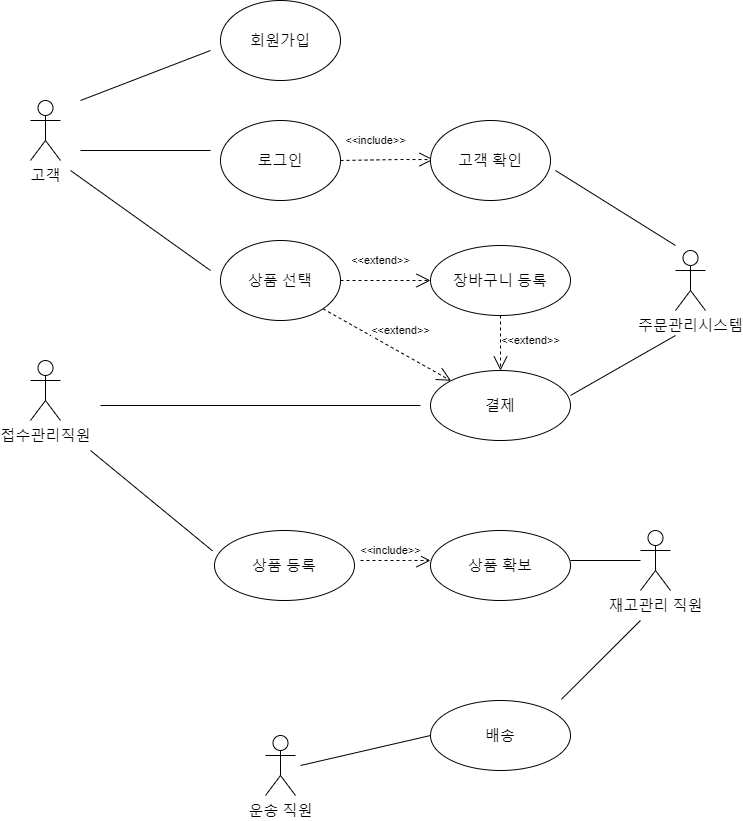

The diagram above was exported from draw.io. Its source (the exported page's mxGraphModel, read from the mxfile embedded in the PNG):
<mxGraphModel dx="1076" dy="541" grid="1" gridSize="15" guides="1" tooltips="1" connect="1" arrows="1" fold="1" page="1" pageScale="1" pageWidth="827" pageHeight="1169" math="0" shadow="0">
  <root>
    <mxCell id="0" />
    <mxCell id="1" parent="0" />
    <mxCell id="3Y5RsbIh42wcdEnceHqX-1" value="&lt;font style=&quot;font-size: 15px;&quot;&gt;고객&lt;/font&gt;" style="shape=umlActor;verticalLabelPosition=bottom;verticalAlign=top;html=1;outlineConnect=0;" parent="1" vertex="1">
      <mxGeometry x="90" y="200" width="30" height="60" as="geometry" />
    </mxCell>
    <mxCell id="3Y5RsbIh42wcdEnceHqX-2" value="&lt;font style=&quot;font-size: 15px;&quot;&gt;회원가입&lt;/font&gt;" style="ellipse;whiteSpace=wrap;html=1;" parent="1" vertex="1">
      <mxGeometry x="280" y="100" width="120" height="80" as="geometry" />
    </mxCell>
    <mxCell id="3Y5RsbIh42wcdEnceHqX-5" value="" style="endArrow=none;html=1;rounded=0;" parent="1" edge="1">
      <mxGeometry width="50" height="50" relative="1" as="geometry">
        <mxPoint x="270" y="150" as="sourcePoint" />
        <mxPoint x="140" y="200" as="targetPoint" />
      </mxGeometry>
    </mxCell>
    <mxCell id="3Y5RsbIh42wcdEnceHqX-6" value="&lt;font style=&quot;font-size: 15px;&quot;&gt;로그인&lt;/font&gt;" style="ellipse;whiteSpace=wrap;html=1;" parent="1" vertex="1">
      <mxGeometry x="280" y="220" width="120" height="80" as="geometry" />
    </mxCell>
    <mxCell id="3Y5RsbIh42wcdEnceHqX-7" value="&lt;font style=&quot;font-size: 15px;&quot;&gt;상품 선택&lt;/font&gt;" style="ellipse;whiteSpace=wrap;html=1;" parent="1" vertex="1">
      <mxGeometry x="280" y="340" width="120" height="80" as="geometry" />
    </mxCell>
    <mxCell id="3Y5RsbIh42wcdEnceHqX-9" value="" style="endArrow=none;html=1;rounded=0;" parent="1" edge="1">
      <mxGeometry width="50" height="50" relative="1" as="geometry">
        <mxPoint x="140" y="250" as="sourcePoint" />
        <mxPoint x="270" y="250" as="targetPoint" />
      </mxGeometry>
    </mxCell>
    <mxCell id="3Y5RsbIh42wcdEnceHqX-10" value="" style="endArrow=none;html=1;rounded=0;" parent="1" edge="1">
      <mxGeometry width="50" height="50" relative="1" as="geometry">
        <mxPoint x="130" y="270" as="sourcePoint" />
        <mxPoint x="270" y="370" as="targetPoint" />
        <Array as="points">
          <mxPoint x="270" y="370" />
        </Array>
      </mxGeometry>
    </mxCell>
    <mxCell id="3Y5RsbIh42wcdEnceHqX-12" value="&amp;lt;&amp;lt;include&amp;gt;&amp;gt;" style="endArrow=open;endSize=12;dashed=1;html=1;rounded=0;exitX=1;exitY=0.5;exitDx=0;exitDy=0;" parent="1" source="3Y5RsbIh42wcdEnceHqX-6" edge="1">
      <mxGeometry x="-0.2403" y="19" width="160" relative="1" as="geometry">
        <mxPoint x="333" y="259.09000000000003" as="sourcePoint" />
        <mxPoint x="493" y="259.09000000000003" as="targetPoint" />
        <Array as="points">
          <mxPoint x="460" y="259" />
        </Array>
        <mxPoint as="offset" />
      </mxGeometry>
    </mxCell>
    <mxCell id="3Y5RsbIh42wcdEnceHqX-11" value="&lt;font style=&quot;font-size: 15px;&quot;&gt;고객 확인&lt;/font&gt;" style="ellipse;whiteSpace=wrap;html=1;" parent="1" vertex="1">
      <mxGeometry x="490" y="220" width="120" height="80" as="geometry" />
    </mxCell>
    <mxCell id="3Y5RsbIh42wcdEnceHqX-16" value="&amp;lt;&amp;lt;extend&amp;gt;&amp;gt;" style="endArrow=open;endSize=12;dashed=1;html=1;rounded=0;exitX=1;exitY=0.5;exitDx=0;exitDy=0;entryX=0;entryY=0.5;entryDx=0;entryDy=0;" parent="1" source="3Y5RsbIh42wcdEnceHqX-7" target="3Y5RsbIh42wcdEnceHqX-17" edge="1">
      <mxGeometry x="-0.1111" y="20" width="160" relative="1" as="geometry">
        <mxPoint x="350" y="260" as="sourcePoint" />
        <mxPoint x="490" y="380" as="targetPoint" />
        <Array as="points" />
        <mxPoint as="offset" />
      </mxGeometry>
    </mxCell>
    <mxCell id="3Y5RsbIh42wcdEnceHqX-17" value="&lt;font style=&quot;font-size: 15px;&quot;&gt;장바구니 등록&lt;/font&gt;" style="ellipse;whiteSpace=wrap;html=1;" parent="1" vertex="1">
      <mxGeometry x="490" y="345" width="140" height="70" as="geometry" />
    </mxCell>
    <mxCell id="3Y5RsbIh42wcdEnceHqX-18" value="&lt;font style=&quot;font-size: 15px;&quot;&gt;결제&lt;/font&gt;" style="ellipse;whiteSpace=wrap;html=1;" parent="1" vertex="1">
      <mxGeometry x="490" y="470" width="140" height="70" as="geometry" />
    </mxCell>
    <mxCell id="3Y5RsbIh42wcdEnceHqX-19" value="&amp;lt;&amp;lt;extend&amp;gt;&amp;gt;" style="endArrow=open;endSize=12;dashed=1;html=1;rounded=0;entryX=0.5;entryY=0;entryDx=0;entryDy=0;" parent="1" source="3Y5RsbIh42wcdEnceHqX-17" target="3Y5RsbIh42wcdEnceHqX-18" edge="1">
      <mxGeometry x="-0.0909" y="30" width="160" relative="1" as="geometry">
        <mxPoint x="450" y="320" as="sourcePoint" />
        <mxPoint x="610" y="320" as="targetPoint" />
        <Array as="points" />
        <mxPoint as="offset" />
      </mxGeometry>
    </mxCell>
    <mxCell id="3Y5RsbIh42wcdEnceHqX-21" value="&amp;lt;&amp;lt;extend&amp;gt;&amp;gt;" style="endArrow=open;endSize=12;dashed=1;html=1;rounded=0;exitX=1;exitY=1;exitDx=0;exitDy=0;entryX=0;entryY=0;entryDx=0;entryDy=0;" parent="1" source="3Y5RsbIh42wcdEnceHqX-7" target="3Y5RsbIh42wcdEnceHqX-18" edge="1">
      <mxGeometry x="0.0655" y="19" width="160" relative="1" as="geometry">
        <mxPoint x="320" y="450" as="sourcePoint" />
        <mxPoint x="450" y="580" as="targetPoint" />
        <Array as="points" />
        <mxPoint as="offset" />
      </mxGeometry>
    </mxCell>
    <mxCell id="3Y5RsbIh42wcdEnceHqX-22" value="&lt;font style=&quot;font-size: 15px;&quot;&gt;접수관리직원&lt;/font&gt;" style="shape=umlActor;verticalLabelPosition=bottom;verticalAlign=top;html=1;" parent="1" vertex="1">
      <mxGeometry x="90" y="460" width="30" height="60" as="geometry" />
    </mxCell>
    <mxCell id="3Y5RsbIh42wcdEnceHqX-23" value="" style="line;strokeWidth=1;fillColor=none;align=left;verticalAlign=middle;spacingTop=-1;spacingLeft=3;spacingRight=3;rotatable=0;labelPosition=right;points=[];portConstraint=eastwest;strokeColor=inherit;" parent="1" vertex="1">
      <mxGeometry x="160" y="501" width="320" height="8" as="geometry" />
    </mxCell>
    <mxCell id="3Y5RsbIh42wcdEnceHqX-24" value="&lt;font style=&quot;font-size: 15px;&quot;&gt;상품 등록&lt;/font&gt;" style="ellipse;whiteSpace=wrap;html=1;" parent="1" vertex="1">
      <mxGeometry x="274" y="630" width="140" height="70" as="geometry" />
    </mxCell>
    <mxCell id="3Y5RsbIh42wcdEnceHqX-26" value="" style="endArrow=none;html=1;rounded=0;entryX=-0.014;entryY=0.291;entryDx=0;entryDy=0;entryPerimeter=0;" parent="1" target="3Y5RsbIh42wcdEnceHqX-24" edge="1">
      <mxGeometry width="50" height="50" relative="1" as="geometry">
        <mxPoint x="150" y="550" as="sourcePoint" />
        <mxPoint x="330" y="440" as="targetPoint" />
        <Array as="points" />
      </mxGeometry>
    </mxCell>
    <mxCell id="3Y5RsbIh42wcdEnceHqX-27" value="&lt;font style=&quot;font-size: 15px;&quot;&gt;상품 확보&lt;/font&gt;" style="ellipse;whiteSpace=wrap;html=1;" parent="1" vertex="1">
      <mxGeometry x="490" y="630" width="140" height="70" as="geometry" />
    </mxCell>
    <mxCell id="3Y5RsbIh42wcdEnceHqX-28" value="&amp;lt;&amp;lt;include&amp;gt;&amp;gt;" style="endArrow=open;endSize=12;dashed=1;html=1;rounded=0;" parent="1" edge="1">
      <mxGeometry x="-0.1429" y="10" width="160" relative="1" as="geometry">
        <mxPoint x="420" y="660" as="sourcePoint" />
        <mxPoint x="490" y="660" as="targetPoint" />
        <Array as="points">
          <mxPoint x="470" y="660" />
        </Array>
        <mxPoint as="offset" />
      </mxGeometry>
    </mxCell>
    <mxCell id="3Y5RsbIh42wcdEnceHqX-29" value="&lt;font style=&quot;font-size: 15px;&quot;&gt;재고관리 직원&lt;/font&gt;" style="shape=umlActor;verticalLabelPosition=bottom;verticalAlign=top;html=1;" parent="1" vertex="1">
      <mxGeometry x="700" y="630" width="30" height="60" as="geometry" />
    </mxCell>
    <mxCell id="3Y5RsbIh42wcdEnceHqX-30" value="" style="line;strokeWidth=1;fillColor=none;align=left;verticalAlign=middle;spacingTop=-1;spacingLeft=3;spacingRight=3;rotatable=0;labelPosition=right;points=[];portConstraint=eastwest;strokeColor=inherit;" parent="1" vertex="1">
      <mxGeometry x="630" y="656" width="70" height="8" as="geometry" />
    </mxCell>
    <mxCell id="3Y5RsbIh42wcdEnceHqX-32" value="&lt;font style=&quot;font-size: 15px;&quot;&gt;배송&lt;/font&gt;" style="ellipse;whiteSpace=wrap;html=1;" parent="1" vertex="1">
      <mxGeometry x="490" y="800" width="140" height="70" as="geometry" />
    </mxCell>
    <mxCell id="3Y5RsbIh42wcdEnceHqX-33" value="" style="endArrow=none;html=1;rounded=0;exitX=0.935;exitY=-0.017;exitDx=0;exitDy=0;exitPerimeter=0;" parent="1" source="3Y5RsbIh42wcdEnceHqX-32" edge="1">
      <mxGeometry width="50" height="50" relative="1" as="geometry">
        <mxPoint x="410" y="750" as="sourcePoint" />
        <mxPoint x="700" y="720" as="targetPoint" />
      </mxGeometry>
    </mxCell>
    <mxCell id="3Y5RsbIh42wcdEnceHqX-34" value="&lt;font style=&quot;font-size: 15px;&quot;&gt;운송 직원&lt;/font&gt;" style="shape=umlActor;verticalLabelPosition=bottom;verticalAlign=top;html=1;outlineConnect=0;" parent="1" vertex="1">
      <mxGeometry x="325" y="835" width="30" height="60" as="geometry" />
    </mxCell>
    <mxCell id="3Y5RsbIh42wcdEnceHqX-41" value="" style="endArrow=none;html=1;rounded=0;entryX=0;entryY=0.5;entryDx=0;entryDy=0;" parent="1" target="3Y5RsbIh42wcdEnceHqX-32" edge="1">
      <mxGeometry width="50" height="50" relative="1" as="geometry">
        <mxPoint x="360" y="865" as="sourcePoint" />
        <mxPoint x="430" y="830" as="targetPoint" />
      </mxGeometry>
    </mxCell>
    <mxCell id="3Y5RsbIh42wcdEnceHqX-42" value="&lt;font style=&quot;font-size: 15px;&quot;&gt;주문관리시스템&lt;/font&gt;" style="shape=umlActor;verticalLabelPosition=bottom;verticalAlign=top;html=1;outlineConnect=0;" parent="1" vertex="1">
      <mxGeometry x="735" y="350" width="30" height="60" as="geometry" />
    </mxCell>
    <mxCell id="3Y5RsbIh42wcdEnceHqX-43" value="" style="endArrow=none;html=1;rounded=0;exitX=1;exitY=0.357;exitDx=0;exitDy=0;exitPerimeter=0;" parent="1" source="3Y5RsbIh42wcdEnceHqX-18" edge="1">
      <mxGeometry width="50" height="50" relative="1" as="geometry">
        <mxPoint x="555" y="380" as="sourcePoint" />
        <mxPoint x="735" y="435" as="targetPoint" />
      </mxGeometry>
    </mxCell>
    <mxCell id="3Y5RsbIh42wcdEnceHqX-44" value="" style="endArrow=none;html=1;rounded=0;" parent="1" edge="1">
      <mxGeometry width="50" height="50" relative="1" as="geometry">
        <mxPoint x="615" y="270" as="sourcePoint" />
        <mxPoint x="735" y="345" as="targetPoint" />
      </mxGeometry>
    </mxCell>
  </root>
</mxGraphModel>